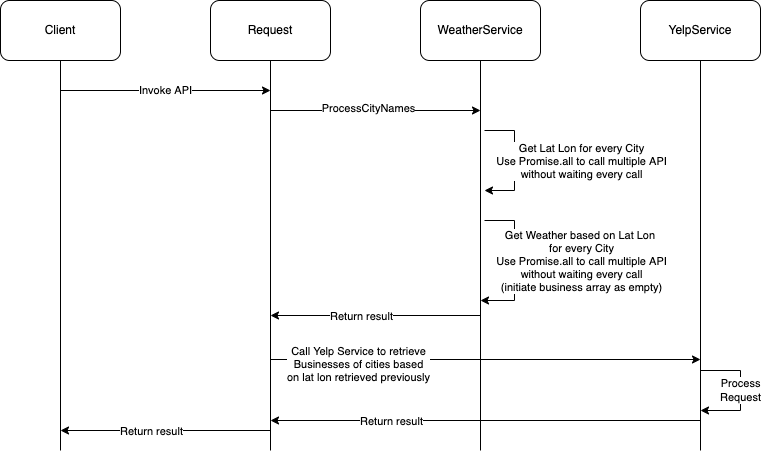

The diagram above was exported from draw.io. Its source (the exported page's mxGraphModel, read from the mxfile embedded in the PNG):
<mxGraphModel dx="1931" dy="866" grid="1" gridSize="10" guides="1" tooltips="1" connect="1" arrows="1" fold="1" page="1" pageScale="1" pageWidth="827" pageHeight="1169" math="0" shadow="0">
  <root>
    <mxCell id="0" />
    <mxCell id="1" parent="0" />
    <mxCell id="Z-XLnUbVmPhykJ6Lwwel-4" style="edgeStyle=orthogonalEdgeStyle;rounded=0;orthogonalLoop=1;jettySize=auto;html=1;endArrow=none;endFill=0;" edge="1" parent="1" source="Z-XLnUbVmPhykJ6Lwwel-1">
      <mxGeometry relative="1" as="geometry">
        <mxPoint x="170" y="760" as="targetPoint" />
      </mxGeometry>
    </mxCell>
    <mxCell id="Z-XLnUbVmPhykJ6Lwwel-1" value="Request" style="rounded=1;whiteSpace=wrap;html=1;" vertex="1" parent="1">
      <mxGeometry x="110" y="310" width="120" height="60" as="geometry" />
    </mxCell>
    <mxCell id="Z-XLnUbVmPhykJ6Lwwel-5" style="edgeStyle=orthogonalEdgeStyle;rounded=0;orthogonalLoop=1;jettySize=auto;html=1;endArrow=none;endFill=0;" edge="1" parent="1" source="Z-XLnUbVmPhykJ6Lwwel-2">
      <mxGeometry relative="1" as="geometry">
        <mxPoint x="380" y="760" as="targetPoint" />
      </mxGeometry>
    </mxCell>
    <mxCell id="Z-XLnUbVmPhykJ6Lwwel-2" value="WeatherService" style="rounded=1;whiteSpace=wrap;html=1;" vertex="1" parent="1">
      <mxGeometry x="320" y="310" width="120" height="60" as="geometry" />
    </mxCell>
    <mxCell id="Z-XLnUbVmPhykJ6Lwwel-6" style="edgeStyle=orthogonalEdgeStyle;rounded=0;orthogonalLoop=1;jettySize=auto;html=1;endArrow=none;endFill=0;" edge="1" parent="1" source="Z-XLnUbVmPhykJ6Lwwel-3">
      <mxGeometry relative="1" as="geometry">
        <mxPoint x="600" y="760" as="targetPoint" />
      </mxGeometry>
    </mxCell>
    <mxCell id="Z-XLnUbVmPhykJ6Lwwel-3" value="YelpService" style="rounded=1;whiteSpace=wrap;html=1;" vertex="1" parent="1">
      <mxGeometry x="540" y="310" width="120" height="60" as="geometry" />
    </mxCell>
    <mxCell id="Z-XLnUbVmPhykJ6Lwwel-7" value="" style="endArrow=classic;html=1;rounded=0;" edge="1" parent="1">
      <mxGeometry width="50" height="50" relative="1" as="geometry">
        <mxPoint x="170" y="420" as="sourcePoint" />
        <mxPoint x="380" y="420" as="targetPoint" />
      </mxGeometry>
    </mxCell>
    <mxCell id="Z-XLnUbVmPhykJ6Lwwel-8" value="ProcessCityNames" style="edgeLabel;html=1;align=center;verticalAlign=middle;resizable=0;points=[];" vertex="1" connectable="0" parent="Z-XLnUbVmPhykJ6Lwwel-7">
      <mxGeometry x="-0.0762" y="3" relative="1" as="geometry">
        <mxPoint as="offset" />
      </mxGeometry>
    </mxCell>
    <mxCell id="Z-XLnUbVmPhykJ6Lwwel-9" value="" style="endArrow=classic;html=1;rounded=0;" edge="1" parent="1">
      <mxGeometry width="50" height="50" relative="1" as="geometry">
        <mxPoint x="384" y="440" as="sourcePoint" />
        <mxPoint x="384" y="500" as="targetPoint" />
        <Array as="points">
          <mxPoint x="414" y="440" />
          <mxPoint x="414" y="500" />
        </Array>
      </mxGeometry>
    </mxCell>
    <mxCell id="Z-XLnUbVmPhykJ6Lwwel-10" value="Get Lat Lon for every City&lt;br&gt;Use Promise.all to call multiple API&lt;br&gt;without waiting every call" style="edgeLabel;html=1;align=center;verticalAlign=middle;resizable=0;points=[];" vertex="1" connectable="0" parent="Z-XLnUbVmPhykJ6Lwwel-9">
      <mxGeometry x="-0.0762" y="3" relative="1" as="geometry">
        <mxPoint x="63" y="5" as="offset" />
      </mxGeometry>
    </mxCell>
    <mxCell id="Z-XLnUbVmPhykJ6Lwwel-11" value="" style="endArrow=classic;html=1;rounded=0;" edge="1" parent="1">
      <mxGeometry width="50" height="50" relative="1" as="geometry">
        <mxPoint x="384" y="530" as="sourcePoint" />
        <mxPoint x="380" y="610" as="targetPoint" />
        <Array as="points">
          <mxPoint x="414" y="530" />
          <mxPoint x="414" y="610" />
        </Array>
      </mxGeometry>
    </mxCell>
    <mxCell id="Z-XLnUbVmPhykJ6Lwwel-12" value="Get Weather based on Lat Lon &lt;br&gt;for every City&lt;br&gt;Use Promise.all to call multiple API&lt;br&gt;without waiting every call&lt;br&gt;(initiate business array as empty)" style="edgeLabel;html=1;align=center;verticalAlign=middle;resizable=0;points=[];" vertex="1" connectable="0" parent="Z-XLnUbVmPhykJ6Lwwel-11">
      <mxGeometry x="-0.0762" y="3" relative="1" as="geometry">
        <mxPoint x="63" y="3" as="offset" />
      </mxGeometry>
    </mxCell>
    <mxCell id="Z-XLnUbVmPhykJ6Lwwel-13" value="" style="endArrow=classic;html=1;rounded=0;" edge="1" parent="1">
      <mxGeometry width="50" height="50" relative="1" as="geometry">
        <mxPoint x="380" y="625" as="sourcePoint" />
        <mxPoint x="170" y="625" as="targetPoint" />
      </mxGeometry>
    </mxCell>
    <mxCell id="Z-XLnUbVmPhykJ6Lwwel-14" value="Return result" style="edgeLabel;html=1;align=center;verticalAlign=middle;resizable=0;points=[];" vertex="1" connectable="0" parent="Z-XLnUbVmPhykJ6Lwwel-13">
      <mxGeometry x="0.4952" y="4" relative="1" as="geometry">
        <mxPoint x="37" y="-4" as="offset" />
      </mxGeometry>
    </mxCell>
    <mxCell id="Z-XLnUbVmPhykJ6Lwwel-15" value="" style="endArrow=classic;html=1;rounded=0;" edge="1" parent="1">
      <mxGeometry width="50" height="50" relative="1" as="geometry">
        <mxPoint x="170" y="669" as="sourcePoint" />
        <mxPoint x="600" y="669" as="targetPoint" />
      </mxGeometry>
    </mxCell>
    <mxCell id="Z-XLnUbVmPhykJ6Lwwel-16" value="Call Yelp Service to retrieve&lt;br&gt;Businesses of cities based&lt;br&gt;on lat lon retrieved previously" style="edgeLabel;html=1;align=center;verticalAlign=middle;resizable=0;points=[];" vertex="1" connectable="0" parent="Z-XLnUbVmPhykJ6Lwwel-15">
      <mxGeometry x="-0.5953" y="-3" relative="1" as="geometry">
        <mxPoint y="1" as="offset" />
      </mxGeometry>
    </mxCell>
    <mxCell id="Z-XLnUbVmPhykJ6Lwwel-17" value="Process&lt;br&gt;Request" style="endArrow=classic;html=1;rounded=0;" edge="1" parent="1">
      <mxGeometry width="50" height="50" relative="1" as="geometry">
        <mxPoint x="600" y="680" as="sourcePoint" />
        <mxPoint x="600" y="720" as="targetPoint" />
        <Array as="points">
          <mxPoint x="640" y="680" />
          <mxPoint x="640" y="720" />
        </Array>
      </mxGeometry>
    </mxCell>
    <mxCell id="Z-XLnUbVmPhykJ6Lwwel-18" value="" style="endArrow=classic;html=1;rounded=0;" edge="1" parent="1">
      <mxGeometry width="50" height="50" relative="1" as="geometry">
        <mxPoint x="600" y="730" as="sourcePoint" />
        <mxPoint x="170" y="730" as="targetPoint" />
      </mxGeometry>
    </mxCell>
    <mxCell id="Z-XLnUbVmPhykJ6Lwwel-19" value="Return result" style="edgeLabel;html=1;align=center;verticalAlign=middle;resizable=0;points=[];" vertex="1" connectable="0" parent="Z-XLnUbVmPhykJ6Lwwel-18">
      <mxGeometry x="0.4952" y="4" relative="1" as="geometry">
        <mxPoint x="11" y="-4" as="offset" />
      </mxGeometry>
    </mxCell>
    <mxCell id="Z-XLnUbVmPhykJ6Lwwel-21" style="edgeStyle=orthogonalEdgeStyle;rounded=0;orthogonalLoop=1;jettySize=auto;html=1;endArrow=none;endFill=0;" edge="1" parent="1" source="Z-XLnUbVmPhykJ6Lwwel-20">
      <mxGeometry relative="1" as="geometry">
        <mxPoint x="-40" y="760" as="targetPoint" />
      </mxGeometry>
    </mxCell>
    <mxCell id="Z-XLnUbVmPhykJ6Lwwel-20" value="Client" style="rounded=1;whiteSpace=wrap;html=1;" vertex="1" parent="1">
      <mxGeometry x="-100" y="310" width="120" height="60" as="geometry" />
    </mxCell>
    <mxCell id="Z-XLnUbVmPhykJ6Lwwel-22" value="Invoke API" style="endArrow=classic;html=1;rounded=0;" edge="1" parent="1">
      <mxGeometry width="50" height="50" relative="1" as="geometry">
        <mxPoint x="-40" y="400" as="sourcePoint" />
        <mxPoint x="170" y="400" as="targetPoint" />
      </mxGeometry>
    </mxCell>
    <mxCell id="Z-XLnUbVmPhykJ6Lwwel-23" value="" style="endArrow=classic;html=1;rounded=0;" edge="1" parent="1">
      <mxGeometry width="50" height="50" relative="1" as="geometry">
        <mxPoint x="170" y="740" as="sourcePoint" />
        <mxPoint x="-40" y="740" as="targetPoint" />
      </mxGeometry>
    </mxCell>
    <mxCell id="Z-XLnUbVmPhykJ6Lwwel-24" value="Return result" style="edgeLabel;html=1;align=center;verticalAlign=middle;resizable=0;points=[];" vertex="1" connectable="0" parent="Z-XLnUbVmPhykJ6Lwwel-23">
      <mxGeometry x="0.4952" y="4" relative="1" as="geometry">
        <mxPoint x="37" y="-4" as="offset" />
      </mxGeometry>
    </mxCell>
  </root>
</mxGraphModel>